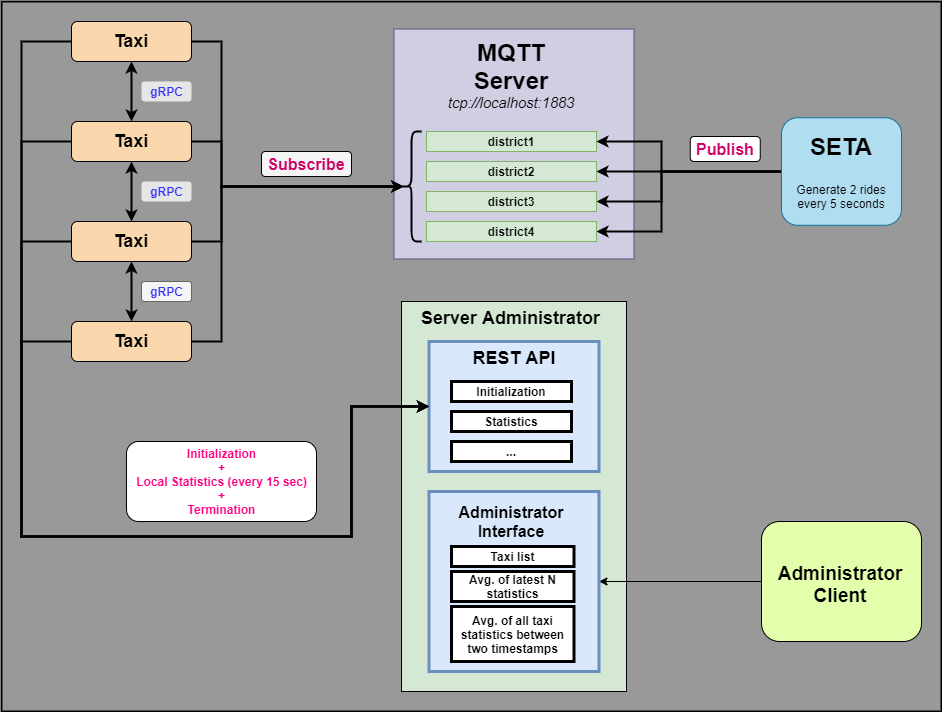

The diagram above was exported from draw.io. Its source (the exported page's mxGraphModel, read from the mxfile embedded in the PNG):
<mxGraphModel dx="1086" dy="806" grid="1" gridSize="10" guides="1" tooltips="1" connect="1" arrows="1" fold="1" page="1" pageScale="1" pageWidth="900" pageHeight="1600" math="0" shadow="0">
  <root>
    <mxCell id="0" />
    <mxCell id="1" parent="0" />
    <mxCell id="O0nnn1jW7web2rsgifoI-1" value="" style="rounded=0;whiteSpace=wrap;html=1;fillColor=#999999;strokeColor=#000000;strokeWidth=2;" vertex="1" parent="1">
      <mxGeometry x="60" y="40" width="940" height="710" as="geometry" />
    </mxCell>
    <mxCell id="GiXpey2fxvCDofXywc6O-1" value="&lt;font color=&quot;#000000&quot; size=&quot;1&quot;&gt;&lt;b style=&quot;font-size: 24px&quot;&gt;&lt;br&gt;&lt;/b&gt;&lt;/font&gt;" style="rounded=0;whiteSpace=wrap;html=1;fillColor=#d0cee2;strokeColor=#56517e;" parent="1" vertex="1">
      <mxGeometry x="452.5" y="67.5" width="240" height="230" as="geometry" />
    </mxCell>
    <mxCell id="GiXpey2fxvCDofXywc6O-24" style="edgeStyle=orthogonalEdgeStyle;rounded=0;orthogonalLoop=1;jettySize=auto;html=1;entryX=0.5;entryY=0;entryDx=0;entryDy=0;strokeColor=#000000;strokeWidth=2;startArrow=classic;startFill=1;" parent="1" source="GiXpey2fxvCDofXywc6O-2" target="GiXpey2fxvCDofXywc6O-3" edge="1">
      <mxGeometry relative="1" as="geometry" />
    </mxCell>
    <mxCell id="GiXpey2fxvCDofXywc6O-31" style="edgeStyle=orthogonalEdgeStyle;rounded=0;orthogonalLoop=1;jettySize=auto;html=1;entryX=0.1;entryY=0.5;entryDx=0;entryDy=0;entryPerimeter=0;startArrow=none;startFill=0;strokeColor=#000000;strokeWidth=2;" parent="1" source="GiXpey2fxvCDofXywc6O-2" target="GiXpey2fxvCDofXywc6O-30" edge="1">
      <mxGeometry relative="1" as="geometry">
        <mxPoint x="522.0000000000002" y="225.0000000000001" as="targetPoint" />
        <Array as="points">
          <mxPoint x="280" y="80" />
          <mxPoint x="280" y="225" />
        </Array>
      </mxGeometry>
    </mxCell>
    <mxCell id="GiXpey2fxvCDofXywc6O-2" value="&lt;font color=&quot;#000000&quot; size=&quot;1&quot;&gt;&lt;b style=&quot;font-size: 18px&quot;&gt;Taxi&lt;/b&gt;&lt;/font&gt;" style="rounded=1;whiteSpace=wrap;html=1;fillColor=#fad7ac;strokeColor=#000000;" parent="1" vertex="1">
      <mxGeometry x="130" y="60" width="120" height="40" as="geometry" />
    </mxCell>
    <mxCell id="GiXpey2fxvCDofXywc6O-32" style="edgeStyle=orthogonalEdgeStyle;rounded=0;orthogonalLoop=1;jettySize=auto;html=1;entryX=0.1;entryY=0.5;entryDx=0;entryDy=0;entryPerimeter=0;startArrow=none;startFill=0;strokeColor=#000000;strokeWidth=2;" parent="1" source="GiXpey2fxvCDofXywc6O-3" target="GiXpey2fxvCDofXywc6O-30" edge="1">
      <mxGeometry relative="1" as="geometry">
        <mxPoint x="522.0000000000002" y="225.0000000000001" as="targetPoint" />
        <Array as="points">
          <mxPoint x="280" y="180" />
          <mxPoint x="280" y="225" />
        </Array>
      </mxGeometry>
    </mxCell>
    <mxCell id="GiXpey2fxvCDofXywc6O-3" value="&lt;font color=&quot;#000000&quot; size=&quot;1&quot;&gt;&lt;b style=&quot;font-size: 18px&quot;&gt;Taxi&lt;/b&gt;&lt;/font&gt;" style="rounded=1;whiteSpace=wrap;html=1;fillColor=#fad7ac;strokeColor=#000000;" parent="1" vertex="1">
      <mxGeometry x="130" y="160" width="120" height="40" as="geometry" />
    </mxCell>
    <mxCell id="GiXpey2fxvCDofXywc6O-33" style="edgeStyle=orthogonalEdgeStyle;rounded=0;orthogonalLoop=1;jettySize=auto;html=1;entryX=0.1;entryY=0.5;entryDx=0;entryDy=0;entryPerimeter=0;startArrow=none;startFill=0;strokeColor=#000000;strokeWidth=2;" parent="1" source="GiXpey2fxvCDofXywc6O-4" target="GiXpey2fxvCDofXywc6O-30" edge="1">
      <mxGeometry relative="1" as="geometry">
        <mxPoint x="522.0000000000002" y="225.0000000000001" as="targetPoint" />
        <Array as="points">
          <mxPoint x="280" y="280" />
          <mxPoint x="280" y="225" />
        </Array>
      </mxGeometry>
    </mxCell>
    <mxCell id="GiXpey2fxvCDofXywc6O-4" value="&lt;font color=&quot;#000000&quot; size=&quot;1&quot;&gt;&lt;b style=&quot;font-size: 18px&quot;&gt;Taxi&lt;/b&gt;&lt;/font&gt;" style="rounded=1;whiteSpace=wrap;html=1;fillColor=#fad7ac;strokeColor=#000000;" parent="1" vertex="1">
      <mxGeometry x="130" y="260" width="120" height="40" as="geometry" />
    </mxCell>
    <mxCell id="GiXpey2fxvCDofXywc6O-34" style="edgeStyle=orthogonalEdgeStyle;rounded=0;orthogonalLoop=1;jettySize=auto;html=1;entryX=0.1;entryY=0.5;entryDx=0;entryDy=0;entryPerimeter=0;startArrow=none;startFill=0;strokeColor=#000000;strokeWidth=2;" parent="1" source="GiXpey2fxvCDofXywc6O-5" target="GiXpey2fxvCDofXywc6O-30" edge="1">
      <mxGeometry relative="1" as="geometry">
        <mxPoint x="522.0000000000002" y="225.0000000000001" as="targetPoint" />
        <Array as="points">
          <mxPoint x="280" y="380" />
          <mxPoint x="280" y="225" />
        </Array>
      </mxGeometry>
    </mxCell>
    <mxCell id="GiXpey2fxvCDofXywc6O-5" value="&lt;font color=&quot;#000000&quot; size=&quot;1&quot;&gt;&lt;b style=&quot;font-size: 18px&quot;&gt;Taxi&lt;/b&gt;&lt;/font&gt;" style="rounded=1;whiteSpace=wrap;html=1;fillColor=#fad7ac;strokeColor=#000000;" parent="1" vertex="1">
      <mxGeometry x="130" y="360" width="120" height="40" as="geometry" />
    </mxCell>
    <mxCell id="GiXpey2fxvCDofXywc6O-15" style="edgeStyle=orthogonalEdgeStyle;rounded=0;orthogonalLoop=1;jettySize=auto;html=1;strokeColor=#000000;strokeWidth=2;exitX=0;exitY=0.5;exitDx=0;exitDy=0;" parent="1" source="GiXpey2fxvCDofXywc6O-11" target="GiXpey2fxvCDofXywc6O-14" edge="1">
      <mxGeometry relative="1" as="geometry">
        <Array as="points">
          <mxPoint x="840" y="210" />
          <mxPoint x="720" y="210" />
          <mxPoint x="720" y="180" />
        </Array>
      </mxGeometry>
    </mxCell>
    <mxCell id="GiXpey2fxvCDofXywc6O-19" style="edgeStyle=orthogonalEdgeStyle;rounded=0;orthogonalLoop=1;jettySize=auto;html=1;strokeColor=#000000;strokeWidth=2;exitX=0;exitY=0.5;exitDx=0;exitDy=0;" parent="1" source="GiXpey2fxvCDofXywc6O-11" target="GiXpey2fxvCDofXywc6O-16" edge="1">
      <mxGeometry relative="1" as="geometry">
        <Array as="points">
          <mxPoint x="840" y="210" />
        </Array>
      </mxGeometry>
    </mxCell>
    <mxCell id="GiXpey2fxvCDofXywc6O-20" style="edgeStyle=orthogonalEdgeStyle;rounded=0;orthogonalLoop=1;jettySize=auto;html=1;entryX=1;entryY=0.5;entryDx=0;entryDy=0;strokeColor=#000000;strokeWidth=2;exitX=0;exitY=0.5;exitDx=0;exitDy=0;" parent="1" source="GiXpey2fxvCDofXywc6O-11" target="GiXpey2fxvCDofXywc6O-17" edge="1">
      <mxGeometry relative="1" as="geometry">
        <Array as="points">
          <mxPoint x="840" y="210" />
          <mxPoint x="720" y="210" />
          <mxPoint x="720" y="240" />
        </Array>
      </mxGeometry>
    </mxCell>
    <mxCell id="GiXpey2fxvCDofXywc6O-21" style="edgeStyle=orthogonalEdgeStyle;rounded=0;orthogonalLoop=1;jettySize=auto;html=1;entryX=1;entryY=0.5;entryDx=0;entryDy=0;strokeColor=#000000;strokeWidth=2;exitX=0;exitY=0.5;exitDx=0;exitDy=0;" parent="1" source="GiXpey2fxvCDofXywc6O-11" target="GiXpey2fxvCDofXywc6O-18" edge="1">
      <mxGeometry relative="1" as="geometry">
        <Array as="points">
          <mxPoint x="840" y="210" />
          <mxPoint x="720" y="210" />
          <mxPoint x="720" y="270" />
        </Array>
      </mxGeometry>
    </mxCell>
    <mxCell id="GiXpey2fxvCDofXywc6O-11" value="" style="rounded=1;whiteSpace=wrap;html=1;fillColor=#b1ddf0;strokeColor=#10739e;" parent="1" vertex="1">
      <mxGeometry x="840" y="156.25" width="120" height="107.5" as="geometry" />
    </mxCell>
    <mxCell id="GiXpey2fxvCDofXywc6O-12" value="&lt;br&gt;&lt;br&gt;&lt;font color=&quot;#000000&quot; size=&quot;1&quot; style=&quot;font-family: &amp;#34;helvetica&amp;#34; ; font-style: normal ; font-weight: 400 ; letter-spacing: normal ; text-align: center ; text-indent: 0px ; text-transform: none ; word-spacing: 0px&quot;&gt;&lt;b style=&quot;font-size: 24px&quot;&gt;MQTT Server&lt;br&gt;&lt;/b&gt;&lt;/font&gt;&lt;span id=&quot;docs-internal-guid-27b7f46f-7fff-0aee-8c12-42f3c440f60b&quot; style=&quot;color: rgb(240 , 240 , 240) ; font-family: &amp;#34;helvetica&amp;#34; ; font-size: 12px ; font-style: normal ; font-weight: 400 ; letter-spacing: normal ; text-align: center ; text-indent: 0px ; text-transform: none ; word-spacing: 0px&quot;&gt;&lt;span style=&quot;font-size: 11pt ; font-family: &amp;#34;arial&amp;#34; ; color: rgb(0 , 0 , 0) ; font-style: italic ; vertical-align: baseline&quot;&gt;tcp://localhost:1883&lt;/span&gt;&lt;/span&gt;&lt;br&gt;" style="text;html=1;strokeColor=none;fillColor=none;align=center;verticalAlign=middle;whiteSpace=wrap;rounded=0;" parent="1" vertex="1">
      <mxGeometry x="500" y="70" width="140" height="60" as="geometry" />
    </mxCell>
    <mxCell id="GiXpey2fxvCDofXywc6O-14" value="&lt;font color=&quot;#000000&quot;&gt;&lt;b&gt;district1&lt;/b&gt;&lt;/font&gt;" style="rounded=0;whiteSpace=wrap;html=1;fillColor=#d5e8d4;strokeColor=#82b366;" parent="1" vertex="1">
      <mxGeometry x="485" y="170" width="170" height="20" as="geometry" />
    </mxCell>
    <mxCell id="GiXpey2fxvCDofXywc6O-16" value="&lt;font color=&quot;#000000&quot;&gt;&lt;b&gt;district2&lt;/b&gt;&lt;/font&gt;" style="rounded=0;whiteSpace=wrap;html=1;fillColor=#d5e8d4;strokeColor=#82b366;" parent="1" vertex="1">
      <mxGeometry x="485" y="200" width="170" height="20" as="geometry" />
    </mxCell>
    <mxCell id="GiXpey2fxvCDofXywc6O-17" value="&lt;font color=&quot;#000000&quot;&gt;&lt;b&gt;district3&lt;/b&gt;&lt;/font&gt;" style="rounded=0;whiteSpace=wrap;html=1;fillColor=#d5e8d4;strokeColor=#82b366;" parent="1" vertex="1">
      <mxGeometry x="485" y="230" width="170" height="20" as="geometry" />
    </mxCell>
    <mxCell id="GiXpey2fxvCDofXywc6O-18" value="&lt;font color=&quot;#000000&quot;&gt;&lt;b&gt;district4&lt;/b&gt;&lt;/font&gt;" style="rounded=0;whiteSpace=wrap;html=1;fillColor=#d5e8d4;strokeColor=#82b366;" parent="1" vertex="1">
      <mxGeometry x="485" y="260" width="170" height="20" as="geometry" />
    </mxCell>
    <mxCell id="GiXpey2fxvCDofXywc6O-22" value="&lt;span style=&quot;font-size: 16px&quot;&gt;&lt;font color=&quot;#cc0066&quot;&gt;Publish&lt;/font&gt;&lt;/span&gt;" style="text;html=1;align=center;verticalAlign=middle;whiteSpace=wrap;rounded=1;fontStyle=1;fillColor=#FFFFFF;strokeColor=#000000;" parent="1" vertex="1">
      <mxGeometry x="748.75" y="175" width="70" height="25" as="geometry" />
    </mxCell>
    <mxCell id="GiXpey2fxvCDofXywc6O-23" value="&lt;b style=&quot;color: rgb(240 , 240 , 240) ; font-family: &amp;#34;helvetica&amp;#34; ; font-size: 12px ; font-style: normal ; letter-spacing: normal ; text-indent: 0px ; text-transform: none ; word-spacing: 0px&quot;&gt;&lt;font color=&quot;#000000&quot; style=&quot;font-size: 24px&quot;&gt;SETA&lt;/font&gt;&lt;/b&gt;" style="text;whiteSpace=wrap;html=1;align=center;" parent="1" vertex="1">
      <mxGeometry x="835" y="165" width="130" height="35" as="geometry" />
    </mxCell>
    <mxCell id="GiXpey2fxvCDofXywc6O-25" value="&lt;b&gt;&lt;font color=&quot;#3333ff&quot;&gt;gRPC&lt;/font&gt;&lt;/b&gt;" style="text;html=1;align=center;verticalAlign=middle;resizable=0;points=[];autosize=1;fillColor=#E6E6E6;rounded=1;" parent="1" vertex="1">
      <mxGeometry x="200" y="120" width="50" height="20" as="geometry" />
    </mxCell>
    <mxCell id="GiXpey2fxvCDofXywc6O-26" style="edgeStyle=orthogonalEdgeStyle;rounded=0;orthogonalLoop=1;jettySize=auto;html=1;entryX=0.5;entryY=0;entryDx=0;entryDy=0;strokeColor=#000000;strokeWidth=2;startArrow=classic;startFill=1;" parent="1" edge="1">
      <mxGeometry relative="1" as="geometry">
        <mxPoint x="190" y="200" as="sourcePoint" />
        <mxPoint x="190" y="260" as="targetPoint" />
      </mxGeometry>
    </mxCell>
    <mxCell id="GiXpey2fxvCDofXywc6O-27" value="&lt;b&gt;&lt;font color=&quot;#3333ff&quot;&gt;gRPC&lt;/font&gt;&lt;/b&gt;" style="text;html=1;align=center;verticalAlign=middle;resizable=0;points=[];autosize=1;fillColor=#E6E6E6;rounded=1;" parent="1" vertex="1">
      <mxGeometry x="200" y="220" width="50" height="20" as="geometry" />
    </mxCell>
    <mxCell id="GiXpey2fxvCDofXywc6O-28" style="edgeStyle=orthogonalEdgeStyle;rounded=0;orthogonalLoop=1;jettySize=auto;html=1;entryX=0.5;entryY=0;entryDx=0;entryDy=0;strokeColor=#000000;strokeWidth=2;startArrow=classic;startFill=1;" parent="1" edge="1">
      <mxGeometry relative="1" as="geometry">
        <mxPoint x="190" y="300" as="sourcePoint" />
        <mxPoint x="190" y="360" as="targetPoint" />
      </mxGeometry>
    </mxCell>
    <mxCell id="GiXpey2fxvCDofXywc6O-29" value="&lt;b&gt;&lt;font color=&quot;#3333ff&quot;&gt;gRPC&lt;/font&gt;&lt;/b&gt;" style="text;html=1;align=center;verticalAlign=middle;resizable=0;points=[];autosize=1;fillColor=#f5f5f5;strokeColor=#666666;fontColor=#333333;rounded=1;" parent="1" vertex="1">
      <mxGeometry x="200" y="320" width="50" height="20" as="geometry" />
    </mxCell>
    <mxCell id="GiXpey2fxvCDofXywc6O-30" value="" style="shape=curlyBracket;whiteSpace=wrap;html=1;rounded=1;strokeColor=#000000;strokeWidth=2;" parent="1" vertex="1">
      <mxGeometry x="460" y="170" width="20" height="110" as="geometry" />
    </mxCell>
    <mxCell id="GiXpey2fxvCDofXywc6O-35" value="&lt;span style=&quot;font-size: 16px&quot;&gt;&lt;font color=&quot;#cc0066&quot;&gt;Subscribe&lt;/font&gt;&lt;/span&gt;" style="text;html=1;fillColor=#f5f5f5;align=center;verticalAlign=middle;whiteSpace=wrap;rounded=1;fontStyle=1;fontColor=#333333;glass=0;shadow=0;sketch=0;strokeColor=#000000;" parent="1" vertex="1">
      <mxGeometry x="320" y="190" width="90" height="25" as="geometry" />
    </mxCell>
    <mxCell id="GiXpey2fxvCDofXywc6O-36" value="&lt;font color=&quot;#000000&quot; face=&quot;helvetica&quot;&gt;Generate 2 rides every 5 seconds&lt;/font&gt;" style="text;whiteSpace=wrap;html=1;align=center;" parent="1" vertex="1">
      <mxGeometry x="850" y="215" width="100" height="30" as="geometry" />
    </mxCell>
    <mxCell id="GiXpey2fxvCDofXywc6O-37" value="" style="rounded=0;whiteSpace=wrap;html=1;fillColor=#d5e8d4;strokeColor=#000000;" parent="1" vertex="1">
      <mxGeometry x="460" y="340" width="225" height="390" as="geometry" />
    </mxCell>
    <mxCell id="GiXpey2fxvCDofXywc6O-38" value="&lt;b style=&quot;color: rgb(0 , 0 , 0) ; font-family: &amp;#34;helvetica&amp;#34; ; font-style: normal ; letter-spacing: normal ; text-align: center ; text-indent: 0px ; text-transform: none ; word-spacing: 0px ; font-size: 18px&quot;&gt;Server Administrator&lt;/b&gt;" style="text;whiteSpace=wrap;html=1;" parent="1" vertex="1">
      <mxGeometry x="477.5" y="340" width="190" height="30" as="geometry" />
    </mxCell>
    <mxCell id="GiXpey2fxvCDofXywc6O-44" value="&lt;b&gt;&lt;font color=&quot;#ff0080&quot;&gt;Initialization&lt;br&gt;+&lt;br&gt;Local Statistics (every 15 sec)&lt;br&gt;+&lt;br&gt;Termination&lt;br&gt;&lt;/font&gt;&lt;/b&gt;" style="text;html=1;align=center;verticalAlign=middle;resizable=0;points=[];autosize=1;fillColor=#FFFFFF;rounded=1;strokeColor=#000000;" parent="1" vertex="1">
      <mxGeometry x="185" y="480" width="190" height="80" as="geometry" />
    </mxCell>
    <mxCell id="GiXpey2fxvCDofXywc6O-50" value="" style="rounded=0;whiteSpace=wrap;html=1;shadow=0;glass=0;sketch=0;strokeColor=#6c8ebf;strokeWidth=3;fillColor=#dae8fc;" parent="1" vertex="1">
      <mxGeometry x="487.5" y="380" width="170" height="130" as="geometry" />
    </mxCell>
    <mxCell id="GiXpey2fxvCDofXywc6O-51" value="&lt;div&gt;&lt;span style=&quot;font-size: 18px&quot;&gt;&lt;font color=&quot;#000000&quot; face=&quot;helvetica&quot;&gt;&lt;b&gt;REST API&lt;/b&gt;&lt;/font&gt;&lt;/span&gt;&lt;/div&gt;" style="text;whiteSpace=wrap;html=1;align=center;" parent="1" vertex="1">
      <mxGeometry x="512.5" y="380" width="120" height="30" as="geometry" />
    </mxCell>
    <mxCell id="O0nnn1jW7web2rsgifoI-2" style="edgeStyle=orthogonalEdgeStyle;rounded=0;orthogonalLoop=1;jettySize=auto;html=1;strokeColor=#000000;" edge="1" parent="1" source="GiXpey2fxvCDofXywc6O-54" target="GiXpey2fxvCDofXywc6O-71">
      <mxGeometry relative="1" as="geometry" />
    </mxCell>
    <mxCell id="GiXpey2fxvCDofXywc6O-54" value="" style="rounded=1;whiteSpace=wrap;html=1;strokeColor=#000000;fillColor=#E3FFAB;" parent="1" vertex="1">
      <mxGeometry x="820" y="560" width="160" height="120" as="geometry" />
    </mxCell>
    <mxCell id="GiXpey2fxvCDofXywc6O-55" value="&lt;div&gt;&lt;font color=&quot;#000000&quot; face=&quot;helvetica&quot; size=&quot;1&quot;&gt;&lt;b style=&quot;font-size: 19px&quot;&gt;Administrator&lt;/b&gt;&lt;/font&gt;&lt;/div&gt;&lt;div&gt;&lt;font color=&quot;#000000&quot; face=&quot;helvetica&quot; size=&quot;1&quot;&gt;&lt;b style=&quot;font-size: 19px&quot;&gt;Client&lt;/b&gt;&lt;/font&gt;&lt;/div&gt;" style="text;whiteSpace=wrap;html=1;align=center;" parent="1" vertex="1">
      <mxGeometry x="818.75" y="595" width="160" height="50" as="geometry" />
    </mxCell>
    <mxCell id="GiXpey2fxvCDofXywc6O-43" style="edgeStyle=orthogonalEdgeStyle;rounded=0;orthogonalLoop=1;jettySize=auto;html=1;startArrow=none;startFill=0;strokeWidth=2;entryX=0;entryY=0.5;entryDx=0;entryDy=0;strokeColor=#000000;" parent="1" source="GiXpey2fxvCDofXywc6O-5" target="GiXpey2fxvCDofXywc6O-50" edge="1">
      <mxGeometry relative="1" as="geometry">
        <mxPoint x="420" y="520" as="targetPoint" />
        <Array as="points">
          <mxPoint x="80" y="380" />
          <mxPoint x="80" y="575" />
          <mxPoint x="410" y="575" />
          <mxPoint x="410" y="445" />
        </Array>
      </mxGeometry>
    </mxCell>
    <mxCell id="GiXpey2fxvCDofXywc6O-42" style="edgeStyle=orthogonalEdgeStyle;rounded=0;orthogonalLoop=1;jettySize=auto;html=1;startArrow=none;startFill=0;strokeWidth=2;entryX=0;entryY=0.5;entryDx=0;entryDy=0;strokeColor=#000000;" parent="1" source="GiXpey2fxvCDofXywc6O-4" edge="1" target="GiXpey2fxvCDofXywc6O-50">
      <mxGeometry relative="1" as="geometry">
        <mxPoint x="480" y="575" as="targetPoint" />
        <Array as="points">
          <mxPoint x="80" y="280" />
          <mxPoint x="80" y="575" />
          <mxPoint x="410" y="575" />
          <mxPoint x="410" y="445" />
        </Array>
      </mxGeometry>
    </mxCell>
    <mxCell id="GiXpey2fxvCDofXywc6O-41" style="edgeStyle=orthogonalEdgeStyle;rounded=0;orthogonalLoop=1;jettySize=auto;html=1;startArrow=none;startFill=0;strokeWidth=2;entryX=0;entryY=0.5;entryDx=0;entryDy=0;strokeColor=#000000;" parent="1" source="GiXpey2fxvCDofXywc6O-3" target="GiXpey2fxvCDofXywc6O-50" edge="1">
      <mxGeometry relative="1" as="geometry">
        <Array as="points">
          <mxPoint x="80" y="180" />
          <mxPoint x="80" y="575" />
          <mxPoint x="410" y="575" />
          <mxPoint x="410" y="445" />
        </Array>
      </mxGeometry>
    </mxCell>
    <mxCell id="GiXpey2fxvCDofXywc6O-40" style="edgeStyle=orthogonalEdgeStyle;rounded=0;orthogonalLoop=1;jettySize=auto;html=1;startArrow=none;startFill=0;strokeWidth=2;entryX=0;entryY=0.5;entryDx=0;entryDy=0;strokeColor=#000000;" parent="1" source="GiXpey2fxvCDofXywc6O-2" edge="1" target="GiXpey2fxvCDofXywc6O-50">
      <mxGeometry relative="1" as="geometry">
        <mxPoint x="480" y="575" as="targetPoint" />
        <Array as="points">
          <mxPoint x="80" y="80" />
          <mxPoint x="80" y="575" />
          <mxPoint x="410" y="575" />
          <mxPoint x="410" y="445" />
        </Array>
      </mxGeometry>
    </mxCell>
    <mxCell id="GiXpey2fxvCDofXywc6O-68" value="&lt;font color=&quot;#000000&quot;&gt;&lt;b&gt;Initialization&lt;/b&gt;&lt;/font&gt;" style="rounded=0;whiteSpace=wrap;html=1;shadow=0;glass=0;sketch=0;strokeColor=#000000;strokeWidth=3;fillColor=#FFFFFF;gradientColor=none;" parent="1" vertex="1">
      <mxGeometry x="510" y="420" width="120" height="20" as="geometry" />
    </mxCell>
    <mxCell id="GiXpey2fxvCDofXywc6O-69" value="&lt;b&gt;&lt;font color=&quot;#000000&quot;&gt;Statistics&lt;/font&gt;&lt;/b&gt;" style="rounded=0;whiteSpace=wrap;html=1;shadow=0;glass=0;sketch=0;strokeColor=#000000;strokeWidth=3;fillColor=#FFFFFF;gradientColor=none;" parent="1" vertex="1">
      <mxGeometry x="510" y="450" width="120" height="20" as="geometry" />
    </mxCell>
    <mxCell id="GiXpey2fxvCDofXywc6O-70" value="&lt;font color=&quot;#000000&quot;&gt;&lt;b&gt;...&lt;/b&gt;&lt;/font&gt;" style="rounded=0;whiteSpace=wrap;html=1;shadow=0;glass=0;sketch=0;strokeColor=#000000;strokeWidth=3;fillColor=#FFFFFF;gradientColor=none;" parent="1" vertex="1">
      <mxGeometry x="510" y="480" width="120" height="20" as="geometry" />
    </mxCell>
    <mxCell id="GiXpey2fxvCDofXywc6O-71" value="" style="rounded=0;whiteSpace=wrap;html=1;shadow=0;glass=0;sketch=0;strokeColor=#6c8ebf;strokeWidth=3;fillColor=#dae8fc;" parent="1" vertex="1">
      <mxGeometry x="487.5" y="530" width="170" height="180" as="geometry" />
    </mxCell>
    <mxCell id="GiXpey2fxvCDofXywc6O-72" value="&lt;b style=&quot;color: rgb(0 , 0 , 0) ; font-family: &amp;#34;helvetica&amp;#34; ; font-style: normal ; letter-spacing: normal ; text-indent: 0px ; text-transform: none ; word-spacing: 0px&quot;&gt;&lt;font style=&quot;font-size: 16px&quot;&gt;Administrator Interface&lt;/font&gt;&lt;/b&gt;" style="text;whiteSpace=wrap;html=1;align=center;" parent="1" vertex="1">
      <mxGeometry x="510" y="535" width="120" height="50" as="geometry" />
    </mxCell>
    <mxCell id="GiXpey2fxvCDofXywc6O-73" value="&lt;b&gt;&lt;font color=&quot;#000000&quot;&gt;Taxi list&lt;/font&gt;&lt;/b&gt;" style="rounded=0;whiteSpace=wrap;html=1;shadow=0;glass=0;sketch=0;strokeColor=#000000;strokeWidth=3;fillColor=#FFFFFF;gradientColor=none;" parent="1" vertex="1">
      <mxGeometry x="510" y="585" width="122.5" height="20" as="geometry" />
    </mxCell>
    <mxCell id="GiXpey2fxvCDofXywc6O-74" value="&lt;font color=&quot;#000000&quot;&gt;&lt;b&gt;Avg. of latest N statistics&lt;/b&gt;&lt;/font&gt;" style="rounded=0;whiteSpace=wrap;html=1;shadow=0;glass=0;sketch=0;strokeColor=#000000;strokeWidth=3;fillColor=#FFFFFF;gradientColor=none;" parent="1" vertex="1">
      <mxGeometry x="510" y="610" width="122.5" height="30" as="geometry" />
    </mxCell>
    <mxCell id="GiXpey2fxvCDofXywc6O-76" value="&lt;b&gt;&lt;font color=&quot;#000000&quot;&gt;Avg. of all taxi statistics between two timestamps&lt;br&gt;&lt;/font&gt;&lt;/b&gt;" style="rounded=0;whiteSpace=wrap;html=1;shadow=0;glass=0;sketch=0;strokeColor=#000000;strokeWidth=3;fillColor=#FFFFFF;gradientColor=none;" parent="1" vertex="1">
      <mxGeometry x="510" y="645" width="122.5" height="55" as="geometry" />
    </mxCell>
  </root>
</mxGraphModel>